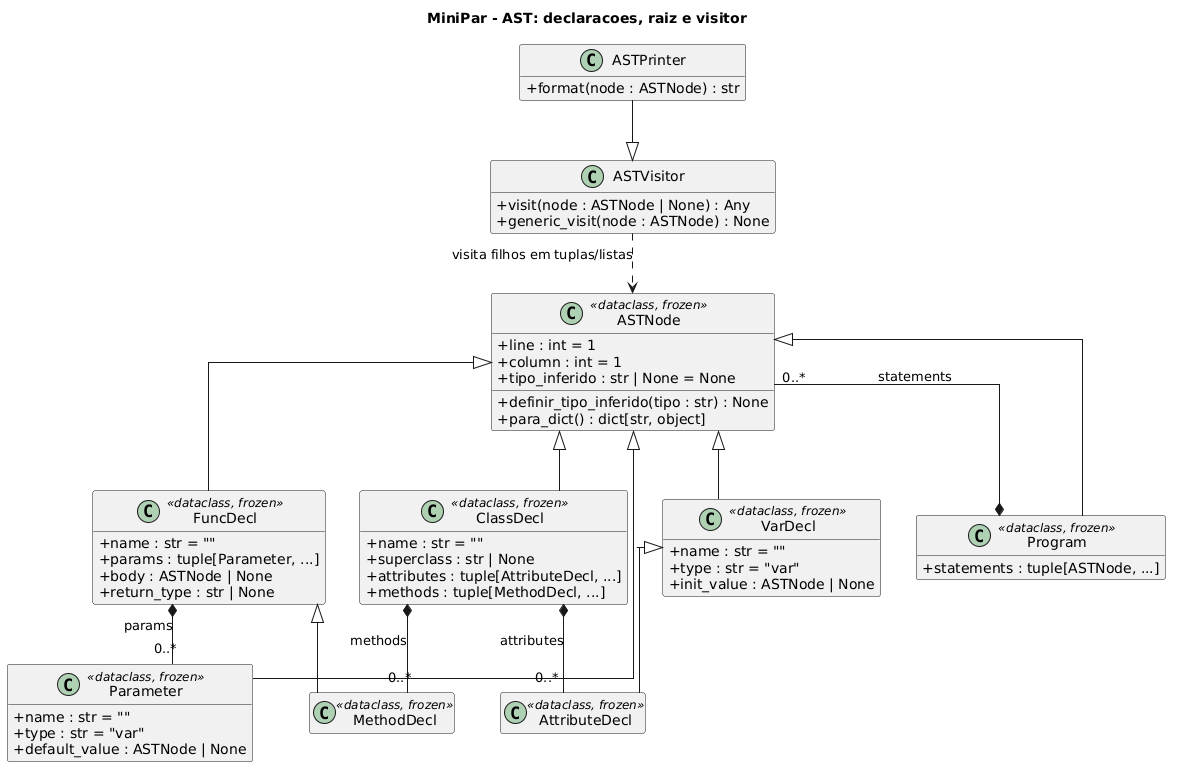

The diagram above was rendered by PlantUML. Its source (embedded in the PNG):
@startuml ast_declaracoes
title MiniPar - AST: declaracoes, raiz e visitor

skinparam classAttributeIconSize 0
skinparam shadowing false
skinparam linetype ortho
skinparam packageStyle rectangle
hide empty members

class ASTNode <<dataclass, frozen>> {
  +line : int = 1
  +column : int = 1
  +tipo_inferido : str | None = None
  +definir_tipo_inferido(tipo : str) : None
  +para_dict() : dict[str, object]
}
class FuncDecl <<dataclass, frozen>> {
  +name : str = ""
  +params : tuple[Parameter, ...]
  +body : ASTNode | None
  +return_type : str | None
}
class MethodDecl <<dataclass, frozen>>
class Parameter <<dataclass, frozen>> {
  +name : str = ""
  +type : str = "var"
  +default_value : ASTNode | None
}
class AttributeDecl <<dataclass, frozen>>
class VarDecl <<dataclass, frozen>> {
  +name : str = ""
  +type : str = "var"
  +init_value : ASTNode | None
}
class ClassDecl <<dataclass, frozen>> {
  +name : str = ""
  +superclass : str | None
  +attributes : tuple[AttributeDecl, ...]
  +methods : tuple[MethodDecl, ...]
}
class Program <<dataclass, frozen>> {
  +statements : tuple[ASTNode, ...]
}
class ASTVisitor {
  +visit(node : ASTNode | None) : Any
  +generic_visit(node : ASTNode) : None
}
class ASTPrinter {
  +format(node : ASTNode) : str
}

ASTNode <|-- FuncDecl
FuncDecl <|-- MethodDecl
ASTNode <|-- Parameter
VarDecl <|-- AttributeDecl
ASTNode <|-- VarDecl
ASTNode <|-- ClassDecl
ASTNode <|-- Program
Program *-- "0..*" ASTNode : statements
ClassDecl *-- "0..*" AttributeDecl : attributes
ClassDecl *-- "0..*" MethodDecl : methods
FuncDecl *-- "0..*" Parameter : params
ASTVisitor ..> ASTNode : visita filhos em tuplas/listas
ASTPrinter --|> ASTVisitor
@enduml